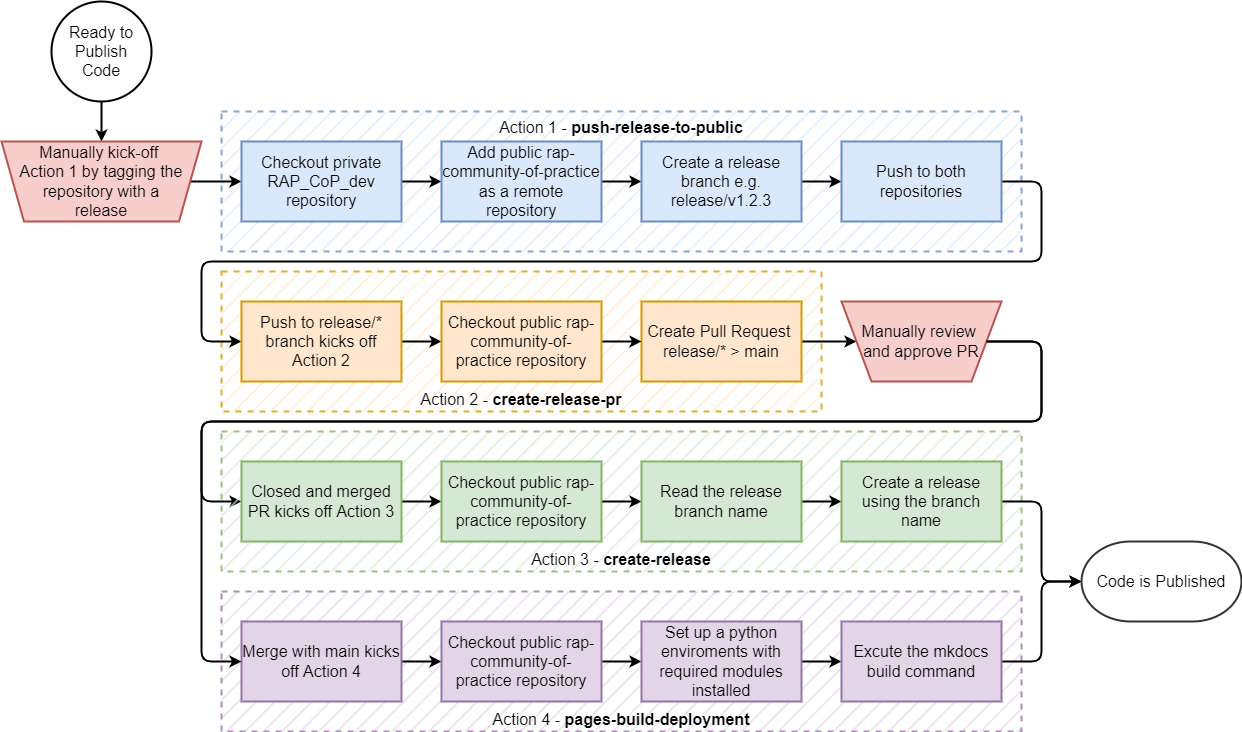

The diagram above was exported from draw.io. Its source (the exported page's mxGraphModel, read from the mxfile embedded in the PNG):
<mxGraphModel dx="1422" dy="1275" grid="1" gridSize="10" guides="1" tooltips="1" connect="1" arrows="1" fold="1" page="0" pageScale="1" pageWidth="1169" pageHeight="827" math="0" shadow="0">
  <root>
    <mxCell id="0" />
    <mxCell id="1" parent="0" />
    <mxCell id="eZTS7eD_r0qCEfwqStGU-1" value="Action 4 - &lt;b&gt;pages-build-deployment&lt;/b&gt;" style="rounded=0;whiteSpace=wrap;html=1;strokeWidth=2;fontSize=16;fillColor=#e1d5e7;strokeColor=#9673a6;dashed=1;opacity=80;verticalAlign=bottom;fillStyle=hatch;" vertex="1" parent="1">
      <mxGeometry x="380" y="410" width="800" height="140" as="geometry" />
    </mxCell>
    <mxCell id="eZTS7eD_r0qCEfwqStGU-2" value="Action 2 - &lt;b&gt;create-release-pr&lt;/b&gt;" style="rounded=0;whiteSpace=wrap;html=1;strokeWidth=2;fontSize=16;fillColor=#ffe6cc;strokeColor=#d79b00;dashed=1;opacity=80;verticalAlign=bottom;fillStyle=hatch;" vertex="1" parent="1">
      <mxGeometry x="380" y="90" width="600" height="140" as="geometry" />
    </mxCell>
    <mxCell id="eZTS7eD_r0qCEfwqStGU-3" value="Action 1 - &lt;b&gt;push-release-to-public&lt;/b&gt;" style="rounded=0;whiteSpace=wrap;html=1;strokeWidth=2;fontSize=16;fillColor=#dae8fc;strokeColor=#6c8ebf;dashed=1;opacity=80;verticalAlign=top;fillStyle=hatch;" vertex="1" parent="1">
      <mxGeometry x="380" y="-70" width="800" height="140" as="geometry" />
    </mxCell>
    <mxCell id="eZTS7eD_r0qCEfwqStGU-4" value="" style="edgeStyle=orthogonalEdgeStyle;rounded=1;orthogonalLoop=1;jettySize=auto;html=1;labelBorderColor=none;strokeWidth=2;fontSize=13;endArrow=classic;endFill=1;endSize=6;" edge="1" parent="1" source="eZTS7eD_r0qCEfwqStGU-5" target="eZTS7eD_r0qCEfwqStGU-7">
      <mxGeometry relative="1" as="geometry" />
    </mxCell>
    <mxCell id="eZTS7eD_r0qCEfwqStGU-5" value="Ready to Publish Code" style="strokeWidth=2;html=1;shape=mxgraph.flowchart.start_2;whiteSpace=wrap;fontSize=16;fillColor=default;gradientColor=none;spacing=4;" vertex="1" parent="1">
      <mxGeometry x="210" y="-180" width="100" height="100" as="geometry" />
    </mxCell>
    <mxCell id="eZTS7eD_r0qCEfwqStGU-6" value="" style="edgeStyle=orthogonalEdgeStyle;rounded=1;orthogonalLoop=1;jettySize=auto;html=1;labelBorderColor=none;strokeWidth=2;fontSize=13;endArrow=classic;endFill=1;endSize=6;" edge="1" parent="1" source="eZTS7eD_r0qCEfwqStGU-7" target="eZTS7eD_r0qCEfwqStGU-9">
      <mxGeometry relative="1" as="geometry" />
    </mxCell>
    <mxCell id="eZTS7eD_r0qCEfwqStGU-7" value="Manually kick-off &lt;br&gt;Action 1 by tagging the repository with a release" style="verticalLabelPosition=middle;verticalAlign=middle;html=1;shape=trapezoid;perimeter=trapezoidPerimeter;whiteSpace=wrap;size=0.11249999999999999;arcSize=10;flipV=1;labelPosition=center;align=center;strokeWidth=2;fontSize=16;fillColor=#f8cecc;strokeColor=#b85450;spacing=2;spacingLeft=15;spacingRight=15;" vertex="1" parent="1">
      <mxGeometry x="160" y="-40" width="200" height="80" as="geometry" />
    </mxCell>
    <mxCell id="eZTS7eD_r0qCEfwqStGU-8" value="" style="edgeStyle=orthogonalEdgeStyle;rounded=1;orthogonalLoop=1;jettySize=auto;html=1;labelBorderColor=none;strokeWidth=2;fontSize=16;endArrow=classic;endFill=1;endSize=6;" edge="1" parent="1" source="eZTS7eD_r0qCEfwqStGU-9" target="eZTS7eD_r0qCEfwqStGU-11">
      <mxGeometry relative="1" as="geometry" />
    </mxCell>
    <mxCell id="eZTS7eD_r0qCEfwqStGU-9" value="Checkout private RAP_CoP_dev repository" style="whiteSpace=wrap;html=1;fontSize=16;arcSize=10;strokeWidth=2;fillColor=#dae8fc;strokeColor=#6c8ebf;" vertex="1" parent="1">
      <mxGeometry x="400" y="-40" width="160" height="80" as="geometry" />
    </mxCell>
    <mxCell id="eZTS7eD_r0qCEfwqStGU-10" value="" style="edgeStyle=orthogonalEdgeStyle;rounded=1;orthogonalLoop=1;jettySize=auto;html=1;labelBorderColor=none;strokeWidth=2;fontSize=16;endArrow=classic;endFill=1;endSize=6;" edge="1" parent="1" source="eZTS7eD_r0qCEfwqStGU-11" target="eZTS7eD_r0qCEfwqStGU-13">
      <mxGeometry relative="1" as="geometry" />
    </mxCell>
    <mxCell id="eZTS7eD_r0qCEfwqStGU-11" value="Add public&amp;nbsp;&lt;span style=&quot;text-align: left;&quot;&gt;rap-community-of-practice as a remote repository&lt;/span&gt;" style="whiteSpace=wrap;html=1;fontSize=16;arcSize=10;strokeWidth=2;fillColor=#dae8fc;strokeColor=#6c8ebf;" vertex="1" parent="1">
      <mxGeometry x="600" y="-40" width="160" height="80" as="geometry" />
    </mxCell>
    <mxCell id="eZTS7eD_r0qCEfwqStGU-12" value="" style="edgeStyle=orthogonalEdgeStyle;rounded=1;orthogonalLoop=1;jettySize=auto;html=1;labelBorderColor=none;strokeWidth=2;fontSize=16;endArrow=classic;endFill=1;endSize=6;" edge="1" parent="1" source="eZTS7eD_r0qCEfwqStGU-13" target="eZTS7eD_r0qCEfwqStGU-15">
      <mxGeometry relative="1" as="geometry" />
    </mxCell>
    <mxCell id="eZTS7eD_r0qCEfwqStGU-13" value="Create a release branch e.g. release/v1.2.3" style="whiteSpace=wrap;html=1;fontSize=16;arcSize=10;strokeWidth=2;spacing=4;fillColor=#dae8fc;strokeColor=#6c8ebf;" vertex="1" parent="1">
      <mxGeometry x="800" y="-40" width="160" height="80" as="geometry" />
    </mxCell>
    <mxCell id="eZTS7eD_r0qCEfwqStGU-14" style="edgeStyle=orthogonalEdgeStyle;rounded=1;orthogonalLoop=1;jettySize=auto;html=1;exitX=1;exitY=0.5;exitDx=0;exitDy=0;entryX=0;entryY=0.5;entryDx=0;entryDy=0;labelBorderColor=none;strokeWidth=2;fontSize=16;endArrow=classic;endFill=1;endSize=6;" edge="1" parent="1" source="eZTS7eD_r0qCEfwqStGU-15" target="eZTS7eD_r0qCEfwqStGU-17">
      <mxGeometry relative="1" as="geometry">
        <Array as="points">
          <mxPoint x="1200" />
          <mxPoint x="1200" y="80" />
          <mxPoint x="360" y="80" />
          <mxPoint x="360" y="160" />
        </Array>
      </mxGeometry>
    </mxCell>
    <mxCell id="eZTS7eD_r0qCEfwqStGU-15" value="Push to both repositories" style="whiteSpace=wrap;html=1;fontSize=16;arcSize=10;strokeWidth=2;fillColor=#dae8fc;strokeColor=#6c8ebf;" vertex="1" parent="1">
      <mxGeometry x="1000" y="-40" width="160" height="80" as="geometry" />
    </mxCell>
    <mxCell id="eZTS7eD_r0qCEfwqStGU-16" value="" style="edgeStyle=orthogonalEdgeStyle;rounded=1;orthogonalLoop=1;jettySize=auto;html=1;labelBorderColor=none;strokeWidth=2;fontSize=16;endArrow=classic;endFill=1;endSize=6;" edge="1" parent="1" source="eZTS7eD_r0qCEfwqStGU-17" target="eZTS7eD_r0qCEfwqStGU-25">
      <mxGeometry relative="1" as="geometry" />
    </mxCell>
    <mxCell id="eZTS7eD_r0qCEfwqStGU-17" value="Push to release/* branch kicks off Action 2" style="whiteSpace=wrap;html=1;fontSize=16;arcSize=10;strokeWidth=2;fillColor=#ffe6cc;strokeColor=#d79b00;" vertex="1" parent="1">
      <mxGeometry x="400" y="120" width="160" height="80" as="geometry" />
    </mxCell>
    <mxCell id="eZTS7eD_r0qCEfwqStGU-18" value="" style="edgeStyle=orthogonalEdgeStyle;rounded=1;orthogonalLoop=1;jettySize=auto;html=1;labelBorderColor=none;strokeWidth=2;fontSize=16;endArrow=classic;endFill=1;endSize=6;" edge="1" parent="1" source="eZTS7eD_r0qCEfwqStGU-19" target="eZTS7eD_r0qCEfwqStGU-21">
      <mxGeometry relative="1" as="geometry" />
    </mxCell>
    <mxCell id="eZTS7eD_r0qCEfwqStGU-19" value="Create Pull Request&amp;nbsp;&lt;br&gt;release/* &amp;gt; main" style="whiteSpace=wrap;html=1;fontSize=16;arcSize=10;strokeWidth=2;fillColor=#ffe6cc;strokeColor=#d79b00;" vertex="1" parent="1">
      <mxGeometry x="800" y="120" width="160" height="80" as="geometry" />
    </mxCell>
    <mxCell id="eZTS7eD_r0qCEfwqStGU-20" value="" style="edgeStyle=orthogonalEdgeStyle;rounded=1;orthogonalLoop=1;jettySize=auto;html=1;labelBorderColor=none;strokeWidth=2;fontSize=16;endArrow=classic;endFill=1;endSize=6;exitX=1;exitY=0.5;exitDx=0;exitDy=0;" edge="1" parent="1" source="eZTS7eD_r0qCEfwqStGU-21">
      <mxGeometry relative="1" as="geometry">
        <Array as="points">
          <mxPoint x="1200" y="160" />
          <mxPoint x="1200" y="240" />
          <mxPoint x="360" y="240" />
          <mxPoint x="360" y="320" />
        </Array>
        <mxPoint x="400" y="320" as="targetPoint" />
      </mxGeometry>
    </mxCell>
    <mxCell id="eZTS7eD_r0qCEfwqStGU-21" value="Manually review &lt;br&gt;and approve PR" style="verticalLabelPosition=middle;verticalAlign=middle;html=1;shape=trapezoid;perimeter=trapezoidPerimeter;whiteSpace=wrap;size=0.1875;arcSize=10;flipV=1;labelPosition=center;align=center;strokeWidth=2;fontSize=16;fillColor=#f8cecc;strokeColor=#b85450;" vertex="1" parent="1">
      <mxGeometry x="1000" y="120" width="160" height="80" as="geometry" />
    </mxCell>
    <mxCell id="eZTS7eD_r0qCEfwqStGU-22" value="" style="edgeStyle=orthogonalEdgeStyle;rounded=1;orthogonalLoop=1;jettySize=auto;html=1;labelBorderColor=none;strokeWidth=2;fontSize=16;endArrow=classic;endFill=1;endSize=6;" edge="1" parent="1" source="eZTS7eD_r0qCEfwqStGU-23" target="eZTS7eD_r0qCEfwqStGU-27">
      <mxGeometry relative="1" as="geometry" />
    </mxCell>
    <mxCell id="eZTS7eD_r0qCEfwqStGU-23" value="Merge with main kicks off Action 4" style="whiteSpace=wrap;html=1;fontSize=16;arcSize=10;strokeWidth=2;fillColor=#e1d5e7;strokeColor=#9673a6;" vertex="1" parent="1">
      <mxGeometry x="400" y="440" width="160" height="80" as="geometry" />
    </mxCell>
    <mxCell id="eZTS7eD_r0qCEfwqStGU-24" value="" style="edgeStyle=orthogonalEdgeStyle;rounded=1;orthogonalLoop=1;jettySize=auto;html=1;labelBorderColor=none;strokeWidth=2;fontSize=16;endArrow=classic;endFill=1;endSize=6;" edge="1" parent="1" source="eZTS7eD_r0qCEfwqStGU-25" target="eZTS7eD_r0qCEfwqStGU-19">
      <mxGeometry relative="1" as="geometry" />
    </mxCell>
    <mxCell id="eZTS7eD_r0qCEfwqStGU-25" value="Checkout public rap-community-of-practice repository" style="whiteSpace=wrap;html=1;fontSize=16;arcSize=10;strokeWidth=2;spacing=4;fillColor=#ffe6cc;strokeColor=#d79b00;" vertex="1" parent="1">
      <mxGeometry x="600" y="120" width="160" height="80" as="geometry" />
    </mxCell>
    <mxCell id="eZTS7eD_r0qCEfwqStGU-26" value="" style="edgeStyle=orthogonalEdgeStyle;rounded=1;orthogonalLoop=1;jettySize=auto;html=1;labelBorderColor=none;strokeWidth=2;fontSize=16;endArrow=classic;endFill=1;endSize=6;" edge="1" parent="1" source="eZTS7eD_r0qCEfwqStGU-27" target="eZTS7eD_r0qCEfwqStGU-29">
      <mxGeometry relative="1" as="geometry" />
    </mxCell>
    <mxCell id="eZTS7eD_r0qCEfwqStGU-27" value="Checkout public rap-community-of-practice repository" style="whiteSpace=wrap;html=1;fontSize=16;arcSize=10;strokeWidth=2;spacing=4;fillColor=#e1d5e7;strokeColor=#9673a6;" vertex="1" parent="1">
      <mxGeometry x="600" y="440" width="160" height="80" as="geometry" />
    </mxCell>
    <mxCell id="eZTS7eD_r0qCEfwqStGU-28" style="edgeStyle=orthogonalEdgeStyle;rounded=1;orthogonalLoop=1;jettySize=auto;html=1;exitX=1;exitY=0.5;exitDx=0;exitDy=0;labelBorderColor=none;strokeWidth=2;fontSize=16;endArrow=classic;endFill=1;endSize=6;" edge="1" parent="1" source="eZTS7eD_r0qCEfwqStGU-29" target="eZTS7eD_r0qCEfwqStGU-31">
      <mxGeometry relative="1" as="geometry" />
    </mxCell>
    <mxCell id="eZTS7eD_r0qCEfwqStGU-29" value="Set up a python enviroments with required modules installed" style="whiteSpace=wrap;html=1;fontSize=16;arcSize=10;strokeWidth=2;fillColor=#e1d5e7;strokeColor=#9673a6;" vertex="1" parent="1">
      <mxGeometry x="800" y="440" width="160" height="80" as="geometry" />
    </mxCell>
    <mxCell id="eZTS7eD_r0qCEfwqStGU-30" value="Code is Published" style="strokeWidth=2;html=1;shape=mxgraph.flowchart.terminator;whiteSpace=wrap;fontSize=16;fillColor=default;gradientColor=none;opacity=80;strokeColor=default;" vertex="1" parent="1">
      <mxGeometry x="1240" y="360" width="160" height="80" as="geometry" />
    </mxCell>
    <mxCell id="09Gx7_5QlL6kig_nLK66-1" style="edgeStyle=orthogonalEdgeStyle;rounded=1;orthogonalLoop=1;jettySize=auto;html=1;exitX=1;exitY=0.5;exitDx=0;exitDy=0;entryX=0;entryY=0.5;entryDx=0;entryDy=0;entryPerimeter=0;strokeWidth=2;" edge="1" parent="1" source="eZTS7eD_r0qCEfwqStGU-31" target="eZTS7eD_r0qCEfwqStGU-30">
      <mxGeometry relative="1" as="geometry" />
    </mxCell>
    <mxCell id="eZTS7eD_r0qCEfwqStGU-31" value="Excute the mkdocs build command" style="whiteSpace=wrap;html=1;fontSize=16;arcSize=10;strokeWidth=2;fillColor=#e1d5e7;strokeColor=#9673a6;" vertex="1" parent="1">
      <mxGeometry x="1000" y="440" width="160" height="80" as="geometry" />
    </mxCell>
    <mxCell id="eZTS7eD_r0qCEfwqStGU-32" value="Action 3 - &lt;b&gt;create-release&lt;/b&gt;" style="rounded=0;whiteSpace=wrap;html=1;strokeWidth=2;fontSize=16;fillColor=#d5e8d4;strokeColor=#82b366;dashed=1;opacity=80;verticalAlign=bottom;fillStyle=hatch;" vertex="1" parent="1">
      <mxGeometry x="380" y="250" width="800" height="140" as="geometry" />
    </mxCell>
    <mxCell id="eZTS7eD_r0qCEfwqStGU-33" value="" style="edgeStyle=orthogonalEdgeStyle;rounded=0;orthogonalLoop=1;jettySize=auto;html=1;strokeWidth=2;" edge="1" parent="1" source="eZTS7eD_r0qCEfwqStGU-34" target="eZTS7eD_r0qCEfwqStGU-36">
      <mxGeometry relative="1" as="geometry" />
    </mxCell>
    <mxCell id="eZTS7eD_r0qCEfwqStGU-34" value="Closed and merged PR kicks off Action 3" style="whiteSpace=wrap;html=1;fontSize=16;arcSize=10;strokeWidth=2;fillColor=#d5e8d4;strokeColor=#82b366;" vertex="1" parent="1">
      <mxGeometry x="400" y="280" width="160" height="80" as="geometry" />
    </mxCell>
    <mxCell id="eZTS7eD_r0qCEfwqStGU-35" value="" style="edgeStyle=orthogonalEdgeStyle;rounded=0;orthogonalLoop=1;jettySize=auto;html=1;strokeWidth=2;" edge="1" parent="1" source="eZTS7eD_r0qCEfwqStGU-36" target="eZTS7eD_r0qCEfwqStGU-38">
      <mxGeometry relative="1" as="geometry" />
    </mxCell>
    <mxCell id="eZTS7eD_r0qCEfwqStGU-36" value="Checkout public rap-community-of-practice repository" style="whiteSpace=wrap;html=1;fontSize=16;arcSize=10;strokeWidth=2;spacing=4;fillColor=#d5e8d4;strokeColor=#82b366;" vertex="1" parent="1">
      <mxGeometry x="600" y="280" width="160" height="80" as="geometry" />
    </mxCell>
    <mxCell id="eZTS7eD_r0qCEfwqStGU-37" value="" style="edgeStyle=orthogonalEdgeStyle;rounded=0;orthogonalLoop=1;jettySize=auto;html=1;strokeWidth=2;" edge="1" parent="1" source="eZTS7eD_r0qCEfwqStGU-38" target="eZTS7eD_r0qCEfwqStGU-40">
      <mxGeometry relative="1" as="geometry" />
    </mxCell>
    <mxCell id="eZTS7eD_r0qCEfwqStGU-38" value="Read the release branch name" style="whiteSpace=wrap;html=1;fontSize=16;arcSize=10;strokeWidth=2;fillColor=#d5e8d4;strokeColor=#82b366;" vertex="1" parent="1">
      <mxGeometry x="800" y="280" width="160" height="80" as="geometry" />
    </mxCell>
    <mxCell id="eZTS7eD_r0qCEfwqStGU-39" style="edgeStyle=orthogonalEdgeStyle;rounded=1;orthogonalLoop=1;jettySize=auto;html=1;exitX=1;exitY=0.5;exitDx=0;exitDy=0;entryX=0;entryY=0.5;entryDx=0;entryDy=0;strokeWidth=2;" edge="1" parent="1" source="eZTS7eD_r0qCEfwqStGU-21" target="eZTS7eD_r0qCEfwqStGU-23">
      <mxGeometry relative="1" as="geometry">
        <Array as="points">
          <mxPoint x="1200" y="160" />
          <mxPoint x="1200" y="240" />
          <mxPoint x="360" y="240" />
          <mxPoint x="360" y="480" />
        </Array>
      </mxGeometry>
    </mxCell>
    <mxCell id="09Gx7_5QlL6kig_nLK66-2" style="edgeStyle=orthogonalEdgeStyle;rounded=1;orthogonalLoop=1;jettySize=auto;html=1;exitX=1;exitY=0.5;exitDx=0;exitDy=0;strokeWidth=2;" edge="1" parent="1" source="eZTS7eD_r0qCEfwqStGU-40">
      <mxGeometry relative="1" as="geometry">
        <mxPoint x="1240" y="400" as="targetPoint" />
        <Array as="points">
          <mxPoint x="1200" y="320" />
          <mxPoint x="1200" y="400" />
        </Array>
      </mxGeometry>
    </mxCell>
    <mxCell id="eZTS7eD_r0qCEfwqStGU-40" value="Create a release using the branch name" style="whiteSpace=wrap;html=1;fontSize=16;arcSize=10;strokeWidth=2;fillColor=#d5e8d4;strokeColor=#82b366;" vertex="1" parent="1">
      <mxGeometry x="1000" y="280" width="160" height="80" as="geometry" />
    </mxCell>
  </root>
</mxGraphModel>